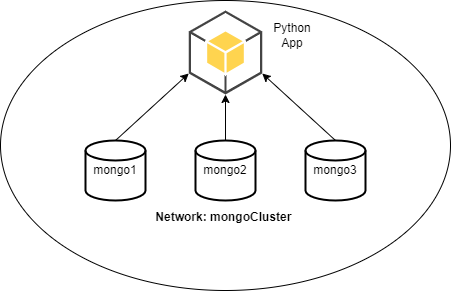

The diagram above was exported from draw.io. Its source (the exported page's mxGraphModel, read from the mxfile embedded in the PNG):
<mxGraphModel dx="678" dy="436" grid="1" gridSize="10" guides="1" tooltips="1" connect="1" arrows="1" fold="1" page="1" pageScale="1" pageWidth="850" pageHeight="1100" math="0" shadow="0">
  <root>
    <mxCell id="0" />
    <mxCell id="1" parent="0" />
    <mxCell id="5" value="&lt;div&gt;&lt;b&gt;&lt;br&gt;&lt;/b&gt;&lt;/div&gt;&lt;div&gt;&lt;b&gt;&lt;br&gt;&lt;/b&gt;&lt;/div&gt;&lt;div&gt;&lt;b&gt;&lt;br&gt;&lt;/b&gt;&lt;/div&gt;&lt;div&gt;&lt;b&gt;&lt;br&gt;&lt;/b&gt;&lt;/div&gt;&lt;div&gt;&lt;b&gt;&lt;br&gt;&lt;/b&gt;&lt;/div&gt;&lt;div&gt;&lt;b&gt;&lt;br&gt;&lt;/b&gt;&lt;/div&gt;&lt;div&gt;&lt;b&gt;&lt;br&gt;&lt;/b&gt;&lt;/div&gt;&lt;div&gt;&lt;b&gt;&lt;br&gt;&lt;/b&gt;&lt;/div&gt;&lt;div&gt;&lt;b&gt;&lt;br&gt;&lt;/b&gt;&lt;/div&gt;&lt;div&gt;&lt;b&gt;&lt;br&gt;&lt;/b&gt;&lt;/div&gt;&lt;b&gt;Network: mongoCluster&amp;nbsp;&lt;/b&gt;" style="ellipse;whiteSpace=wrap;html=1;" vertex="1" parent="1">
      <mxGeometry x="135" width="450" height="290" as="geometry" />
    </mxCell>
    <mxCell id="2" value="mongo1" style="strokeWidth=2;html=1;shape=mxgraph.flowchart.database;whiteSpace=wrap;" vertex="1" parent="1">
      <mxGeometry x="220" y="140" width="60" height="60" as="geometry" />
    </mxCell>
    <mxCell id="3" value="mongo2" style="strokeWidth=2;html=1;shape=mxgraph.flowchart.database;whiteSpace=wrap;" vertex="1" parent="1">
      <mxGeometry x="330" y="140" width="60" height="60" as="geometry" />
    </mxCell>
    <mxCell id="4" value="mongo3" style="strokeWidth=2;html=1;shape=mxgraph.flowchart.database;whiteSpace=wrap;" vertex="1" parent="1">
      <mxGeometry x="440" y="140" width="60" height="60" as="geometry" />
    </mxCell>
    <mxCell id="6" value="&lt;div style=&quot;&quot;&gt;&lt;br&gt;&lt;/div&gt;" style="outlineConnect=0;dashed=0;verticalLabelPosition=bottom;verticalAlign=top;align=center;html=1;shape=mxgraph.aws3.android;fillColor=#FFD44F;gradientColor=none;" vertex="1" parent="1">
      <mxGeometry x="323.25" y="10" width="73.5" height="84" as="geometry" />
    </mxCell>
    <mxCell id="7" style="edgeStyle=none;html=1;exitX=0.5;exitY=0;exitDx=0;exitDy=0;exitPerimeter=0;entryX=1;entryY=0.75;entryDx=0;entryDy=0;entryPerimeter=0;" edge="1" parent="1" source="4" target="6">
      <mxGeometry relative="1" as="geometry" />
    </mxCell>
    <mxCell id="8" style="edgeStyle=none;html=1;exitX=0.5;exitY=0;exitDx=0;exitDy=0;exitPerimeter=0;entryX=0.5;entryY=1;entryDx=0;entryDy=0;entryPerimeter=0;" edge="1" parent="1" source="3" target="6">
      <mxGeometry relative="1" as="geometry" />
    </mxCell>
    <mxCell id="9" style="edgeStyle=none;html=1;exitX=0.5;exitY=0;exitDx=0;exitDy=0;exitPerimeter=0;entryX=0;entryY=0.75;entryDx=0;entryDy=0;entryPerimeter=0;" edge="1" parent="1" source="2" target="6">
      <mxGeometry relative="1" as="geometry" />
    </mxCell>
    <mxCell id="11" value="Python App" style="text;html=1;align=center;verticalAlign=middle;whiteSpace=wrap;rounded=0;" vertex="1" parent="1">
      <mxGeometry x="396.75" y="20" width="60" height="30" as="geometry" />
    </mxCell>
  </root>
</mxGraphModel>